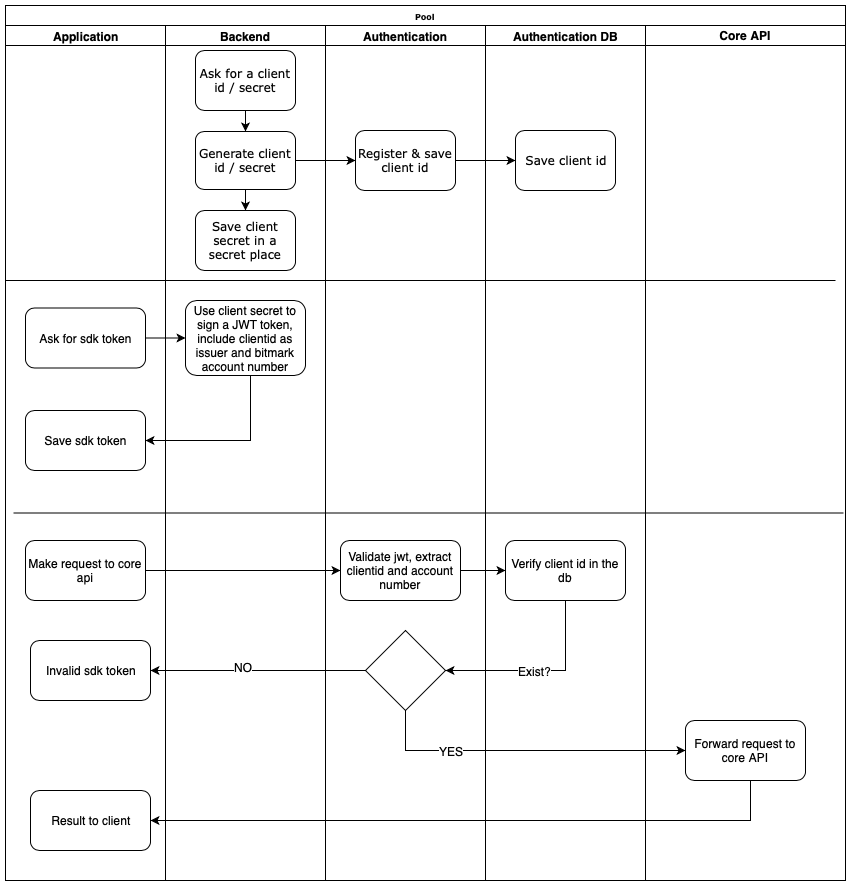

The diagram above was exported from draw.io. Its source (the exported page's mxGraphModel, read from the mxfile embedded in the PNG):
<mxGraphModel dx="2212" dy="791" grid="1" gridSize="10" guides="1" tooltips="1" connect="1" arrows="1" fold="1" page="1" pageScale="1" pageWidth="1100" pageHeight="850" background="#ffffff" math="0" shadow="0">
  <root>
    <mxCell id="0" />
    <mxCell id="1" parent="0" />
    <mxCell id="77e6c97f196da883-1" value="Pool" style="swimlane;html=1;childLayout=stackLayout;startSize=20;rounded=0;shadow=0;labelBackgroundColor=none;strokeColor=#000000;strokeWidth=1;fillColor=#ffffff;fontFamily=Verdana;fontSize=8;fontColor=#000000;align=center;" parent="1" vertex="1">
      <mxGeometry x="-25" y="35" width="840" height="875" as="geometry" />
    </mxCell>
    <mxCell id="77e6c97f196da883-2" value="Application&lt;br&gt;" style="swimlane;html=1;startSize=20;" parent="77e6c97f196da883-1" vertex="1">
      <mxGeometry y="20" width="160" height="855" as="geometry" />
    </mxCell>
    <mxCell id="aQelF6d2CVuWZaGHM8ie-10" value="Ask for sdk token" style="rounded=1;whiteSpace=wrap;html=1;" parent="77e6c97f196da883-2" vertex="1">
      <mxGeometry x="20" y="282.5" width="120" height="60" as="geometry" />
    </mxCell>
    <mxCell id="aQelF6d2CVuWZaGHM8ie-13" value="Save sdk token" style="rounded=1;whiteSpace=wrap;html=1;" parent="77e6c97f196da883-2" vertex="1">
      <mxGeometry x="20" y="385" width="120" height="60" as="geometry" />
    </mxCell>
    <mxCell id="aQelF6d2CVuWZaGHM8ie-16" value="Make request to core api" style="rounded=1;whiteSpace=wrap;html=1;" parent="77e6c97f196da883-2" vertex="1">
      <mxGeometry x="20" y="515" width="120" height="60" as="geometry" />
    </mxCell>
    <mxCell id="aQelF6d2CVuWZaGHM8ie-24" value="Invalid sdk token" style="rounded=1;whiteSpace=wrap;html=1;" parent="77e6c97f196da883-2" vertex="1">
      <mxGeometry x="25" y="615" width="120" height="60" as="geometry" />
    </mxCell>
    <mxCell id="aQelF6d2CVuWZaGHM8ie-31" value="Result to client" style="rounded=1;whiteSpace=wrap;html=1;" parent="77e6c97f196da883-2" vertex="1">
      <mxGeometry x="25" y="765" width="120" height="60" as="geometry" />
    </mxCell>
    <mxCell id="77e6c97f196da883-3" value="Backend" style="swimlane;html=1;startSize=20;" parent="77e6c97f196da883-1" vertex="1">
      <mxGeometry x="160" y="20" width="160" height="855" as="geometry" />
    </mxCell>
    <mxCell id="77e6c97f196da883-11" value="Ask for a client id / secret" style="rounded=1;whiteSpace=wrap;html=1;shadow=0;labelBackgroundColor=none;strokeColor=#000000;strokeWidth=1;fillColor=#ffffff;fontFamily=Verdana;fontSize=12;fontColor=#000000;align=center;" parent="77e6c97f196da883-3" vertex="1">
      <mxGeometry x="30" y="25" width="100" height="60" as="geometry" />
    </mxCell>
    <mxCell id="aQelF6d2CVuWZaGHM8ie-7" value="Save client secret in a secret place" style="rounded=1;whiteSpace=wrap;html=1;shadow=0;labelBackgroundColor=none;strokeColor=#000000;strokeWidth=1;fillColor=#ffffff;fontFamily=Verdana;fontSize=12;fontColor=#000000;align=center;" parent="77e6c97f196da883-3" vertex="1">
      <mxGeometry x="30" y="185" width="100" height="60" as="geometry" />
    </mxCell>
    <mxCell id="aQelF6d2CVuWZaGHM8ie-11" value="Use client secret to sign a JWT token, include clientid as issuer and bitmark account number" style="rounded=1;whiteSpace=wrap;html=1;fontSize=12;" parent="77e6c97f196da883-3" vertex="1">
      <mxGeometry x="20" y="275" width="120" height="75" as="geometry" />
    </mxCell>
    <mxCell id="41pHGzuQ81oFWOUpiBAM-5" style="edgeStyle=orthogonalEdgeStyle;rounded=0;orthogonalLoop=1;jettySize=auto;html=1;" parent="77e6c97f196da883-3" source="aQelF6d2CVuWZaGHM8ie-1" target="aQelF6d2CVuWZaGHM8ie-7" edge="1">
      <mxGeometry relative="1" as="geometry" />
    </mxCell>
    <mxCell id="aQelF6d2CVuWZaGHM8ie-1" value="Generate client id / secret" style="rounded=1;whiteSpace=wrap;html=1;shadow=0;labelBackgroundColor=none;strokeColor=#000000;strokeWidth=1;fillColor=#ffffff;fontFamily=Verdana;fontSize=12;fontColor=#000000;align=center;" parent="77e6c97f196da883-3" vertex="1">
      <mxGeometry x="30" y="106" width="100" height="58" as="geometry" />
    </mxCell>
    <mxCell id="aQelF6d2CVuWZaGHM8ie-2" value="" style="edgeStyle=orthogonalEdgeStyle;rounded=0;orthogonalLoop=1;jettySize=auto;html=1;" parent="77e6c97f196da883-3" source="77e6c97f196da883-11" target="aQelF6d2CVuWZaGHM8ie-1" edge="1">
      <mxGeometry relative="1" as="geometry" />
    </mxCell>
    <mxCell id="77e6c97f196da883-4" value="Authentication" style="swimlane;html=1;startSize=20;" parent="77e6c97f196da883-1" vertex="1">
      <mxGeometry x="320" y="20" width="160" height="855" as="geometry" />
    </mxCell>
    <mxCell id="aQelF6d2CVuWZaGHM8ie-15" value="" style="endArrow=none;html=1;" parent="77e6c97f196da883-4" edge="1">
      <mxGeometry width="50" height="50" relative="1" as="geometry">
        <mxPoint x="-312" y="487.5" as="sourcePoint" />
        <mxPoint x="518" y="487.5" as="targetPoint" />
      </mxGeometry>
    </mxCell>
    <mxCell id="aQelF6d2CVuWZaGHM8ie-17" value="Validate jwt, extract clientid and account number" style="rounded=1;whiteSpace=wrap;html=1;fontSize=12;" parent="77e6c97f196da883-4" vertex="1">
      <mxGeometry x="15" y="515" width="120" height="60" as="geometry" />
    </mxCell>
    <mxCell id="aQelF6d2CVuWZaGHM8ie-22" value="" style="rhombus;whiteSpace=wrap;html=1;" parent="77e6c97f196da883-4" vertex="1">
      <mxGeometry x="40" y="605" width="80" height="80" as="geometry" />
    </mxCell>
    <mxCell id="41pHGzuQ81oFWOUpiBAM-1" value="Register &amp;amp; save client id" style="rounded=1;whiteSpace=wrap;html=1;shadow=0;labelBackgroundColor=none;strokeColor=#000000;strokeWidth=1;fillColor=#ffffff;fontFamily=Verdana;fontSize=12;fontColor=#000000;align=center;" parent="77e6c97f196da883-4" vertex="1">
      <mxGeometry x="30" y="105" width="100" height="60" as="geometry" />
    </mxCell>
    <mxCell id="aQelF6d2CVuWZaGHM8ie-9" value="" style="endArrow=none;html=1;" parent="77e6c97f196da883-4" edge="1">
      <mxGeometry width="50" height="50" relative="1" as="geometry">
        <mxPoint x="-320" y="255" as="sourcePoint" />
        <mxPoint x="510" y="255" as="targetPoint" />
      </mxGeometry>
    </mxCell>
    <mxCell id="77e6c97f196da883-5" value="Authentication DB" style="swimlane;html=1;startSize=20;" parent="77e6c97f196da883-1" vertex="1">
      <mxGeometry x="480" y="20" width="160" height="855" as="geometry" />
    </mxCell>
    <mxCell id="aQelF6d2CVuWZaGHM8ie-5" value="Save client id" style="rounded=1;whiteSpace=wrap;html=1;shadow=0;labelBackgroundColor=none;strokeColor=#000000;strokeWidth=1;fillColor=#ffffff;fontFamily=Verdana;fontSize=12;fontColor=#000000;align=center;" parent="77e6c97f196da883-5" vertex="1">
      <mxGeometry x="30" y="105" width="100" height="60" as="geometry" />
    </mxCell>
    <mxCell id="aQelF6d2CVuWZaGHM8ie-20" value="Verify client id in the db" style="rounded=1;whiteSpace=wrap;html=1;fontSize=12;" parent="77e6c97f196da883-5" vertex="1">
      <mxGeometry x="20" y="515" width="120" height="60" as="geometry" />
    </mxCell>
    <mxCell id="aQelF6d2CVuWZaGHM8ie-3" value="Core API" style="swimlane;startSize=20;" parent="77e6c97f196da883-1" vertex="1">
      <mxGeometry x="640" y="20" width="200" height="855" as="geometry" />
    </mxCell>
    <mxCell id="aQelF6d2CVuWZaGHM8ie-28" value="Forward request to core API" style="rounded=1;whiteSpace=wrap;html=1;" parent="aQelF6d2CVuWZaGHM8ie-3" vertex="1">
      <mxGeometry x="40" y="695" width="120" height="60" as="geometry" />
    </mxCell>
    <mxCell id="aQelF6d2CVuWZaGHM8ie-12" value="" style="edgeStyle=orthogonalEdgeStyle;rounded=0;orthogonalLoop=1;jettySize=auto;html=1;" parent="77e6c97f196da883-1" source="aQelF6d2CVuWZaGHM8ie-10" target="aQelF6d2CVuWZaGHM8ie-11" edge="1">
      <mxGeometry relative="1" as="geometry" />
    </mxCell>
    <mxCell id="aQelF6d2CVuWZaGHM8ie-14" style="edgeStyle=orthogonalEdgeStyle;rounded=0;orthogonalLoop=1;jettySize=auto;html=1;" parent="77e6c97f196da883-1" source="aQelF6d2CVuWZaGHM8ie-11" target="aQelF6d2CVuWZaGHM8ie-13" edge="1">
      <mxGeometry relative="1" as="geometry">
        <Array as="points">
          <mxPoint x="245" y="435" />
        </Array>
      </mxGeometry>
    </mxCell>
    <mxCell id="aQelF6d2CVuWZaGHM8ie-19" style="edgeStyle=orthogonalEdgeStyle;rounded=0;orthogonalLoop=1;jettySize=auto;html=1;" parent="77e6c97f196da883-1" source="aQelF6d2CVuWZaGHM8ie-16" target="aQelF6d2CVuWZaGHM8ie-17" edge="1">
      <mxGeometry relative="1" as="geometry" />
    </mxCell>
    <mxCell id="aQelF6d2CVuWZaGHM8ie-21" style="edgeStyle=orthogonalEdgeStyle;rounded=0;orthogonalLoop=1;jettySize=auto;html=1;" parent="77e6c97f196da883-1" source="aQelF6d2CVuWZaGHM8ie-17" target="aQelF6d2CVuWZaGHM8ie-20" edge="1">
      <mxGeometry relative="1" as="geometry" />
    </mxCell>
    <mxCell id="aQelF6d2CVuWZaGHM8ie-23" style="edgeStyle=orthogonalEdgeStyle;rounded=0;orthogonalLoop=1;jettySize=auto;html=1;entryX=1;entryY=0.5;entryDx=0;entryDy=0;" parent="77e6c97f196da883-1" source="aQelF6d2CVuWZaGHM8ie-20" target="aQelF6d2CVuWZaGHM8ie-22" edge="1">
      <mxGeometry relative="1" as="geometry">
        <Array as="points">
          <mxPoint x="560" y="665" />
        </Array>
      </mxGeometry>
    </mxCell>
    <mxCell id="41pHGzuQ81oFWOUpiBAM-10" value="Exist?" style="text;html=1;resizable=0;points=[];align=center;verticalAlign=middle;labelBackgroundColor=#ffffff;" parent="aQelF6d2CVuWZaGHM8ie-23" vertex="1" connectable="0">
      <mxGeometry x="-0.2632" y="-31" relative="1" as="geometry">
        <mxPoint x="-31" y="31" as="offset" />
      </mxGeometry>
    </mxCell>
    <mxCell id="aQelF6d2CVuWZaGHM8ie-25" style="edgeStyle=orthogonalEdgeStyle;rounded=0;orthogonalLoop=1;jettySize=auto;html=1;" parent="77e6c97f196da883-1" source="aQelF6d2CVuWZaGHM8ie-22" target="aQelF6d2CVuWZaGHM8ie-24" edge="1">
      <mxGeometry relative="1" as="geometry" />
    </mxCell>
    <mxCell id="aQelF6d2CVuWZaGHM8ie-26" value="NO" style="text;html=1;resizable=0;points=[];align=center;verticalAlign=middle;labelBackgroundColor=#ffffff;" parent="aQelF6d2CVuWZaGHM8ie-25" vertex="1" connectable="0">
      <mxGeometry x="0.1442" y="-4" relative="1" as="geometry">
        <mxPoint as="offset" />
      </mxGeometry>
    </mxCell>
    <mxCell id="aQelF6d2CVuWZaGHM8ie-29" style="edgeStyle=orthogonalEdgeStyle;rounded=0;orthogonalLoop=1;jettySize=auto;html=1;entryX=0;entryY=0.5;entryDx=0;entryDy=0;" parent="77e6c97f196da883-1" source="aQelF6d2CVuWZaGHM8ie-22" target="aQelF6d2CVuWZaGHM8ie-28" edge="1">
      <mxGeometry relative="1" as="geometry">
        <Array as="points">
          <mxPoint x="400" y="745" />
        </Array>
      </mxGeometry>
    </mxCell>
    <mxCell id="aQelF6d2CVuWZaGHM8ie-30" value="YES" style="text;html=1;resizable=0;points=[];align=center;verticalAlign=middle;labelBackgroundColor=#ffffff;" parent="aQelF6d2CVuWZaGHM8ie-29" vertex="1" connectable="0">
      <mxGeometry x="-0.4687" relative="1" as="geometry">
        <mxPoint as="offset" />
      </mxGeometry>
    </mxCell>
    <mxCell id="aQelF6d2CVuWZaGHM8ie-32" style="edgeStyle=orthogonalEdgeStyle;rounded=0;orthogonalLoop=1;jettySize=auto;html=1;entryX=1;entryY=0.5;entryDx=0;entryDy=0;" parent="77e6c97f196da883-1" source="aQelF6d2CVuWZaGHM8ie-28" target="aQelF6d2CVuWZaGHM8ie-31" edge="1">
      <mxGeometry relative="1" as="geometry">
        <Array as="points">
          <mxPoint x="745" y="815" />
        </Array>
      </mxGeometry>
    </mxCell>
    <mxCell id="41pHGzuQ81oFWOUpiBAM-3" style="edgeStyle=orthogonalEdgeStyle;rounded=0;orthogonalLoop=1;jettySize=auto;html=1;" parent="77e6c97f196da883-1" source="41pHGzuQ81oFWOUpiBAM-1" target="aQelF6d2CVuWZaGHM8ie-5" edge="1">
      <mxGeometry relative="1" as="geometry" />
    </mxCell>
    <mxCell id="41pHGzuQ81oFWOUpiBAM-6" style="edgeStyle=orthogonalEdgeStyle;rounded=0;orthogonalLoop=1;jettySize=auto;html=1;" parent="77e6c97f196da883-1" source="aQelF6d2CVuWZaGHM8ie-1" target="41pHGzuQ81oFWOUpiBAM-1" edge="1">
      <mxGeometry relative="1" as="geometry" />
    </mxCell>
  </root>
</mxGraphModel>